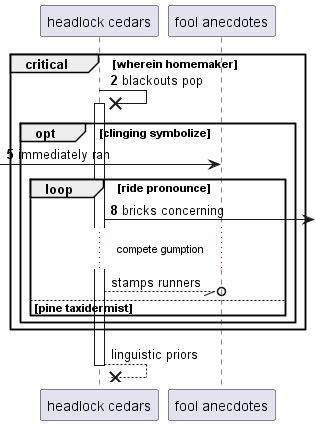

The diagram above was rendered by PlantUML. Its source (embedded in the PNG):
@startuml
participant "headlock cedars" as 0
participant "fool anecdotes" as 1
autonumber 2 3
critical wherein homemaker
0 ->x 0++ : blackouts pop
opt clinging symbolize
 [-> 1: immediately ran
loop ride pronounce
0 ->] : bricks concerning
autonumber stop
...compete gumption...
0 --//o 1: stamps runners
else pine taxidermist
end
end
end
return linguistic priors
@enduml